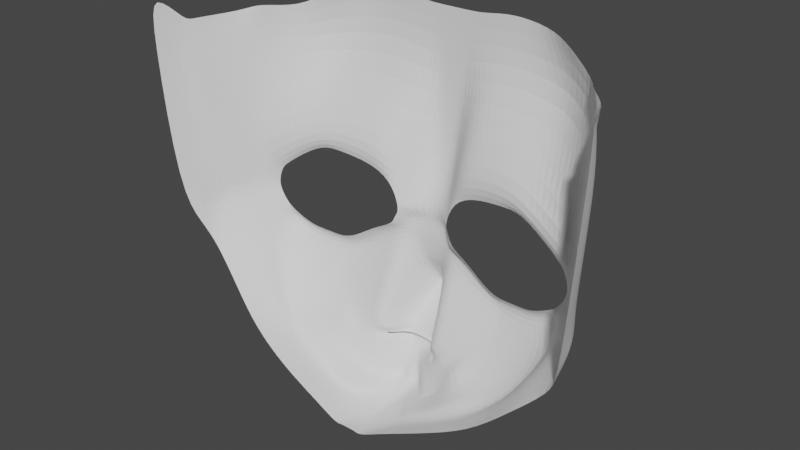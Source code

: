 # Source: body.blend  (saved by Blender 2.93.21; exported with 4.5.12 LTS)
import bpy
from mathutils import Matrix  # noqa: F401  (used for matrix-valued properties, if any)

bpy.ops.wm.read_factory_settings(use_empty=True)
scene = bpy.context.scene
scene.name = 'Scene'

# ---- collections
col_collection = bpy.data.collections.new('Collection'); scene.collection.children.link(col_collection)

# ---- world
world_world = bpy.data.worlds.new('World'); scene.world = world_world
world_world.use_nodes = True; world_world.node_tree.nodes.clear()
_N = world_world.node_tree.nodes; _L = world_world.node_tree.links
n0 = _N.new('ShaderNodeOutputWorld'); n0.name = 'World Output'; n0.location = (300, 300)
n1 = _N.new('ShaderNodeBackground'); n1.name = 'Background'; n1.location = (10, 300)
n1.inputs[0].default_value = (0.05088, 0.05088, 0.05088, 1.0)
_L.new(n1.outputs[0], n0.inputs[0])
n0.is_active_output = True
world_world.color = (0.05088, 0.05088, 0.05088)
world_world.use_sun_shadow = False
world_world.sun_shadow_jitter_overblur = 0.0

# ---- meshes
me_x = bpy.data.meshes.new('平面')
me_x.from_pydata([(-0.1568, -0.6839, -0.06977), (0.0, -0.6839, -0.06977), (-0.1543, -0.1772, -0.07095), (0.0, -0.1772, -0.07095), (-0.1145, 0.7331, -0.1497), (0.0, 0.664, -0.1548), (-0.2392, 1.066, -0.4803), (0.0, 0.9909, -0.2722), (-0.1543, 1.278, -0.3482), (0.0, 1.278, -0.3482), (-0.1543, 1.492, -0.3222), (0.0, 1.492, -0.3222), (-0.1543, 1.57, -0.2822), (0.0, 1.57, -0.2822), (-0.03621, 1.786, -0.1636), (0.0, 1.759, -0.173), (0.0, 1.812, -0.1541), (-0.03621, 1.844, -0.1643), (0.0, 1.844, -0.1643), (-0.1543, 2.071, -0.3334), (0.0, 2.071, -0.3334), (-0.1558, 2.314, -0.46), (0.0, 2.293, -0.46), (-0.08684, 2.452, -0.5929), (0.0, 2.452, -0.5929), (-0.1122, 2.59, -0.5685), (0.0, 2.625, -0.6974), (-0.0922, 2.665, -0.7196), (0.0, 2.716, -0.8313), (-0.05833, 2.733, -0.9284), (0.0, 2.76, -1.011), (-0.09559, 2.739, -1.307), (0.0, 2.739, -1.307), (-0.08684, 2.682, -1.464), (0.0, 2.682, -1.464), (-0.3604, 0.6, -0.5499), (-0.3316, 0.7896, -0.491), (-0.5063, 0.491, -0.5748), (-0.5741, 0.6778, -0.5192), (-0.8559, 0.4454, -0.6189), (-0.8552, 0.6477, -0.5518), (-1.123, 0.5347, -0.6959), (-1.045, 0.6318, -0.5739), (-1.386, 0.7043, -0.7141), (-1.332, 0.8129, -0.6073), (-1.586, 0.8296, -0.7283), (-1.476, 0.9275, -0.6239), (-1.658, 0.9569, -0.7274), (-1.511, 0.9631, -0.6281), (-1.725, 1.145, -0.7649), (-1.576, 1.138, -0.6355), (-1.542, 1.461, -0.7436), (-1.473, 1.299, -0.6236), (-1.269, 1.542, -0.4916), (-1.212, 1.458, -0.5933), (-0.821, 1.578, -0.4395), (-0.8362, 1.486, -0.5496), (-0.6243, 1.509, -0.4167), (-0.6925, 1.429, -0.5329), (-1.075, 1.567, -0.4691), (-1.08, 1.468, -0.578), (-1.461, 1.449, -0.5138), (-1.422, 1.348, -0.6177), (-0.9583, 1.477, -0.5638), (-0.9481, 1.573, -0.4543), (-0.4972, 1.289, -0.5102), (-0.4291, 1.369, -0.394), (-0.2987, 1.2, -0.5063), (-0.2766, 1.271, -0.3763), (0.0, 1.134, -0.3102), (-0.1776, 1.12, -0.3102), (-0.2957, 1.122, -0.4868), (0.0, 2.235, -0.4802), (-0.1567, 2.246, -0.4811), (-0.143, 2.181, -0.4283), (0.0, 2.186, -0.4283), (0.0, 2.242, -0.4806), (-0.1543, 2.255, -0.4817), (-0.2619, 2.225, -0.6265), (-0.3111, 2.194, -0.6784), (0.0, 2.375, -0.5019), (-0.2638, 2.24, -0.6274), (-0.3103, 2.284, -0.6942), (-0.2408, 2.252, -0.6033), (-0.2152, 2.303, -0.6942), (-0.2284, 2.166, -0.6784), (-0.24, 2.244, -0.6027), (-0.2803, 2.066, -0.7372), (-0.2783, 2.222, -0.6313), (-0.4063, 2.137, -0.7372), (-0.1531, 2.219, -0.4438), (-0.2984, 2.3, -0.7372), (0.0, 2.221, -0.4438), (-0.1704, 2.361, -0.6199), (-0.04677, 2.335, -0.5019), (0.0, 2.254, -0.4519), (-0.2795, 2.256, -0.6354), (-0.2232, 2.268, -0.5963), (-0.226, 2.221, -0.5923), (-0.1547, 2.259, -0.4519), (-0.8805, 2.334, -1.067), (-0.2273, 2.451, -0.7857), (-0.2709, 2.593, -0.8553), (-0.392, 2.343, -0.7857), (-0.4812, 2.476, -0.8553), (-0.263, 2.234, -0.627), (-0.3107, 2.246, -0.6877), (-0.3888, 2.235, -0.7372), (-0.279, 2.242, -0.6337), (-0.496, 2.24, -0.7857), (-0.6294, 2.136, -0.8553), (-0.2932, 2.693, -1.125), (-0.5035, 2.576, -1.125), (-0.9113, 2.371, -1.125), (-0.4502, 2.533, -1.067), (-0.2399, 2.649, -1.067), (-0.1356, 2.693, -1.468), (-0.3459, 2.576, -1.468), (-0.7537, 2.371, -1.468), (-0.8452, 2.371, -1.269), (-0.4374, 2.576, -1.269), (-0.2271, 2.693, -1.269), (-0.2782, 1.606, -0.5286), (-0.42, 1.678, -0.5317), (-0.61, 1.717, -0.521), (-0.5835, 2.103, -0.7145), (-0.8509, 1.763, -0.5298), (-0.6701, 2.084, -0.6948), (-1.493, 1.729, -0.7063), (-0.856, 1.848, -0.5709), (-1.159, 1.891, -0.6431), (-0.7034, 2.298, -0.9748), (-0.7959, 2.263, -1.04), (-1.049, 2.175, -0.8362), (-1.281, 2.123, -0.9096), (-0.8964, 2.136, -0.7618), (-1.732, 0.9706, -0.863), (-1.799, 1.149, -0.901), (-1.616, 1.465, -0.8798), (-1.887, 1.062, -1.083), (-1.954, 1.224, -1.127), (-1.772, 1.54, -1.106), (-1.896, 1.398, -1.299), (-2.005, 1.072, -1.433), (-1.823, 1.619, -1.209), (-1.466, 1.716, -0.9379), (-1.481, 1.93, -1.297), (-1.49, 1.864, -1.16), (-1.196, 2.188, -1.371), (-1.215, 2.135, -1.035), (-1.232, 2.162, -1.209), (-0.4058, 2.505, -0.8384), (-0.4367, 2.55, -1.021), (-0.2622, 2.609, -0.9141), (-0.1044, 2.619, -0.6278), (0.0, 2.649, -0.7322), (-0.2529, 2.626, -0.9782), (0.0, 2.674, -0.7692), (-0.09731, 2.646, -0.681), (-0.3025, -0.6904, -0.07515), (-0.2999, -0.1838, -0.07524), (-0.5563, -0.739, -0.07515), (-0.5538, -0.2322, -0.07877), (-0.9131, -0.6979, -0.08004), (-0.886, -0.1912, -0.07578), (-1.192, -0.6606, -0.2598), (-1.211, -0.154, -0.07306), (-1.481, -0.4739, -0.3622), (-1.472, -0.1398, -0.3767), (-1.646, -0.5508, -0.6853), (-1.713, -0.2171, -0.6607), (-1.788, -0.4728, -0.7247), (-1.788, -0.1393, -0.9085), (-1.938, -0.4781, -1.182), (-1.956, -0.1447, -1.201), (-2.009, -0.4407, -1.192), (-2.057, -0.1074, -1.198), (-2.108, -0.7363, -1.443), (-2.125, -0.403, -1.459)], [], [(0, 1, 3, 2), (2, 3, 5, 4), (4, 5, 7, 6), (70, 69, 9, 8), (14, 15, 16), (14, 16, 18, 17), (17, 18, 20, 19), (94, 80, 24, 23), (27, 28, 30, 29), (29, 30, 32, 31), (31, 32, 34, 33), (4, 6, 36, 35), (35, 36, 38, 37), (37, 38, 40, 39), (39, 40, 42, 41), (41, 42, 44, 43), (43, 44, 46, 45), (45, 46, 48, 47), (47, 48, 50, 49), (49, 50, 52, 51), (57, 58, 65, 66), (64, 63, 56, 55), (55, 56, 58, 57), (53, 54, 60, 59), (51, 52, 62, 61), (59, 60, 63, 64), (66, 65, 67, 68), (61, 62, 54, 53), (6, 7, 69, 70), (8, 68, 67, 70), (6, 70, 67, 71), (90, 92, 72, 73), (19, 20, 75, 74), (98, 86, 78, 88), (99, 95, 22, 21), (97, 84, 82, 96), (99, 21, 84, 97), (90, 73, 86, 98), (108, 96, 82, 106), (19, 74, 85, 87), (87, 85, 79, 89), (107, 106, 82, 91), (91, 82, 84, 93), (21, 22, 80, 94), (94, 93, 84, 21), (105, 81, 96, 108), (74, 90, 98, 85), (77, 99, 97, 83), (83, 97, 96, 81), (77, 76, 95, 99), (85, 98, 88, 79), (74, 75, 92, 90), (23, 24, 26, 25), (94, 23, 101, 93), (23, 25, 102, 101), (93, 101, 103, 91), (101, 102, 104, 103), (78, 105, 108, 88), (89, 79, 106, 107), (88, 108, 106, 79), (91, 103, 109, 107), (103, 104, 110, 109), (100, 114, 112, 113), (114, 115, 111, 112), (115, 27, 29, 111), (102, 25, 154, 153), (104, 102, 153, 151), (110, 104, 151, 131), (28, 27, 158, 157), (119, 120, 117, 118), (120, 121, 116, 117), (112, 111, 121, 120), (113, 112, 120, 119), (31, 121, 111, 29), (33, 116, 121, 31), (14, 17, 19, 87, 12), (11, 13, 12, 10), (8, 9, 11, 10), (15, 14, 12, 13), (10, 12, 87, 122), (122, 68, 8, 10), (68, 122, 123, 66), (123, 122, 87, 89), (66, 123, 124, 57), (55, 57, 124, 126), (124, 123, 89, 125), (125, 89, 107, 109), (51, 61, 53, 128), (126, 124, 125, 127), (127, 125, 109, 110), (128, 130, 133, 134), (129, 64, 55, 126), (130, 59, 64, 129), (128, 53, 59, 130), (131, 135, 127, 110), (132, 133, 135, 131), (134, 133, 132, 100), (127, 135, 129, 126), (135, 133, 130, 129), (49, 51, 138, 137), (47, 49, 137, 136), (100, 113, 149, 134), (137, 138, 141, 140), (136, 137, 140, 139), (119, 150, 149, 113), (142, 140, 141, 144), (118, 148, 150, 119), (0, 2, 160, 159), (128, 145, 138, 51), (147, 146, 144, 141), (145, 147, 141, 138), (134, 149, 145, 128), (150, 148, 146, 147), (149, 150, 147, 145), (131, 151, 152, 132), (132, 152, 114, 100), (155, 154, 25, 26), (153, 154, 158, 156), (151, 153, 156, 152), (156, 158, 27, 115), (152, 156, 115, 114), (157, 158, 154, 155), (159, 160, 162, 161), (161, 162, 164, 163), (163, 164, 166, 165), (165, 166, 168, 167), (167, 168, 170, 169), (169, 170, 172, 171), (171, 172, 174, 173), (173, 174, 176, 175), (2, 4, 35, 160), (37, 162, 160, 35), (39, 164, 162, 37), (41, 166, 164, 39), (43, 168, 166, 41), (45, 170, 168, 43), (47, 172, 170, 45), (136, 174, 172, 47), (139, 176, 174, 136), (175, 176, 178, 177), (143, 178, 176, 139), (139, 140, 142, 143)])
_uv = me_x.uv_layers.new(name='UVマップ')
_uv.uv.foreach_set('vector', [0.0, 0.0, 1.0, 0.0, 1.0, 1.0, 0.0, 1.0, 0.0, 1.0, 1.0, 1.0, 1.0, 1.0, 0.0, 1.0, 0.0, 1.0, 1.0, 1.0, 1.0, 1.0, 0.0, 1.0, 0.0, 1.0, 1.0, 1.0, 1.0, 1.0, 0.0, 1.0, 0.0, 1.0, 1.0, 1.0, 1.0, 1.0, 0.0, 1.0, 1.0, 1.0, 1.0, 1.0, 0.0, 1.0, 0.0, 1.0, 1.0, 1.0, 1.0, 1.0, 0.0, 1.0, 0.00492, 1.0, 1.0, 1.0, 1.0, 1.0, 0.0, 1.0, 0.0, 1.0, 1.0, 1.0, 1.0, 1.0, 0.0, 1.0, 0.0, 1.0, 1.0, 1.0, 1.0, 1.0, 0.0, 1.0, 0.0, 1.0, 1.0, 1.0, 1.0, 1.0, 0.0, 1.0, 0.0, 1.0, 0.0, 1.0, 0.0, 1.0, 0.0, 1.0, 0.0, 1.0, 0.0, 1.0, 0.0, 1.0, 0.0, 1.0, 0.0, 1.0, 0.0, 1.0, 0.0, 1.0, 0.0, 1.0, 0.0, 1.0, 0.0, 1.0, 0.0, 1.0, 0.0, 1.0, 0.0, 1.0, 0.0, 1.0, 0.0, 1.0, 0.0, 1.0, 0.0, 1.0, 0.0, 1.0, 0.0, 1.0, 0.0, 1.0, 0.0, 1.0, 0.0, 1.0, 0.0, 1.0, 0.0, 1.0, 0.0, 1.0, 0.0, 1.0, 0.0, 1.0, 0.0, 1.0, 0.0, 1.0, 0.0, 1.0, 0.0, 1.0, 0.0, 1.0, 0.0, 1.0, 0.0, 1.0, 0.0, 1.0, 0.0, 1.0, 0.0, 1.0, 0.0, 1.0, 0.0, 1.0, 0.0, 1.0, 0.0, 1.0, 0.0, 1.0, 0.0, 1.0, 0.0, 1.0, 0.0, 1.0, 0.0, 1.0, 0.0, 1.0, 0.0, 1.0, 0.0, 1.0, 0.0, 1.0, 0.0, 1.0, 0.0, 1.0, 0.0, 1.0, 0.0, 1.0, 0.0, 1.0, 0.0, 1.0, 0.0, 1.0, 0.0, 1.0, 0.0, 1.0, 0.0, 1.0, 0.0, 1.0, 0.0, 1.0, 0.0, 1.0, 0.0, 1.0, 0.0, 1.0, 1.0, 1.0, 1.0, 1.0, 0.0, 1.0, 0.0, 1.0, 0.0, 1.0, 0.0, 1.0, 0.0, 1.0, 0.0, 1.0, 0.0, 1.0, 0.0, 1.0, 0.0, 1.0, 0.0, 1.0, 1.0, 1.0, 1.0, 1.0, 0.0, 1.0, 0.0, 1.0, 1.0, 1.0, 1.0, 1.0, 0.0, 1.0, 0.0, 1.0, 0.0, 1.0, 0.0, 1.0, 0.0, 1.0, 0.0, 1.0, 1.0, 1.0, 1.0, 1.0, 0.0, 1.0, 0.0, 1.0, 0.0, 1.0, 0.0, 1.0, 0.0, 1.0, 0.0, 1.0, 0.0, 1.0, 0.0, 1.0, 0.0, 1.0, 0.0, 1.0, 0.0, 1.0, 0.0, 1.0, 0.0, 1.0, 0.0, 1.0, 0.0, 1.0, 0.0, 1.0, 0.0, 1.0, 0.0, 1.0, 0.0, 1.0, 0.0, 1.0, 0.0, 1.0, 0.0, 1.0, 0.0, 1.0, 0.0, 1.0, 0.0, 1.0, 0.0, 1.0, 0.0, 1.0, 0.0, 1.0, 0.0, 1.0, 0.0, 1.0, 0.0, 1.0, 0.0, 1.0, 0.0, 1.0, 0.007185, 1.0, 1.0, 1.0, 1.0, 1.0, 0.00492, 1.0, 0.00492, 1.0, 0.0, 1.0, 0.0, 1.0, 0.007185, 1.0, 0.0, 1.0, 0.0, 1.0, 0.0, 1.0, 0.0, 1.0, 0.0, 1.0, 0.0, 1.0, 0.0, 1.0, 0.0, 1.0, 0.0, 1.0, 0.0, 1.0, 0.0, 1.0, 0.0, 1.0, 0.0, 1.0, 0.0, 1.0, 0.0, 1.0, 0.0, 1.0, 0.0, 1.0, 1.0, 1.0, 1.0, 1.0, 0.0, 1.0, 0.0, 1.0, 0.0, 1.0, 0.0, 1.0, 0.0, 1.0, 0.0, 1.0, 1.0, 1.0, 1.0, 1.0, 0.0, 1.0, 0.0, 1.0, 1.0, 1.0, 1.0, 1.0, 0.0, 1.0, 0.00492, 1.0, 0.0, 1.0, 0.0, 1.0, 0.00492, 1.0, 0.0, 1.0, 0.0, 1.0, 0.0, 1.0, 0.0, 1.0, 0.00492, 1.0, 0.0, 1.0, 0.0, 1.0, 0.00492, 1.0, 0.0, 1.0, 0.0, 1.0, 0.0, 1.0, 0.0, 1.0, 0.0, 1.0, 0.0, 1.0, 0.0, 1.0, 0.0, 1.0, 0.0, 1.0, 0.0, 1.0, 0.0, 1.0, 0.0, 1.0, 0.0, 1.0, 0.0, 1.0, 0.0, 1.0, 0.0, 1.0, 0.00492, 1.0, 0.0, 1.0, 0.0, 1.0, 0.00492, 1.0, 0.0, 1.0, 0.0, 1.0, 0.0, 1.0, 0.0, 1.0, 0.0, 1.0, 0.0, 1.0, 0.0, 1.0, 0.0, 1.0, 0.0, 1.0, 0.0, 1.0, 0.0, 1.0, 0.0, 1.0, 0.0, 1.0, 0.0, 1.0, 0.0, 1.0, 0.0, 1.0, 0.0, 1.0, 0.0, 1.0, 0.0, 1.0, 0.0, 1.0, 0.0, 1.0, 0.0, 1.0, 0.0, 1.0, 0.0, 1.0, 0.0, 1.0, 0.0, 1.0, 0.0, 1.0, 0.0, 1.0, 1.0, 1.0, 0.0, 1.0, 0.0, 1.0, 1.0, 1.0, 0.0, 1.0, 0.0, 1.0, 0.0, 1.0, 0.0, 1.0, 0.0, 1.0, 0.0, 1.0, 0.0, 1.0, 0.0, 1.0, 0.0, 1.0, 0.0, 1.0, 0.0, 1.0, 0.0, 1.0, 0.0, 1.0, 0.0, 1.0, 0.0, 1.0, 0.0, 1.0, 0.0, 1.0, 0.0, 1.0, 0.0, 1.0, 0.0, 1.0, 0.0, 1.0, 0.0, 1.0, 0.0, 1.0, 0.0, 1.0, 0.0, 1.0, 0.0, 1.0, 0.0, 1.0, 0.0, 1.0, 0.0, 0.0, 0.0, 0.0, 0.0, 0.0, 0.0, 0.0, 0.0, 0.0, 0.0, 1.0, 1.0, 1.0, 0.0, 0.0, 0.0, 0.0, 1.0, 1.0, 0.0, 0.0, 0.0, 0.0, 0.0, 0.0, 0.0, 0.0, 0.0, 0.0, 0.0, 1.0, 0.0, 1.0, 0.0, 1.0, 0.0, 1.0, 0.0, 1.0, 0.0, 0.0, 0.0, 1.0, 0.0, 1.0, 0.0, 1.0, 0.0, 1.0, 0.0, 1.0, 0.0, 1.0, 0.0, 1.0, 0.0, 1.0, 0.0, 1.0, 0.0, 1.0, 0.0, 1.0, 0.0, 1.0, 0.0, 1.0, 0.0, 1.0, 0.0, 1.0, 0.0, 1.0, 0.0, 1.0, 0.0, 1.0, 0.0, 1.0, 0.0, 1.0, 0.0, 1.0, 0.0, 1.0, 0.0, 1.0, 0.0, 1.0, 0.0, 1.0, 0.0, 1.0, 0.0, 1.0, 0.0, 1.0, 0.0, 1.0, 0.0, 1.0, 0.0, 1.0, 0.0, 1.0, 0.0, 1.0, 0.0, 1.0, 0.0, 1.0, 0.0, 1.0, 0.0, 1.0, 0.0, 1.0, 0.0, 1.0, 0.0, 1.0, 0.0, 1.0, 0.0, 1.0, 0.0, 1.0, 0.0, 1.0, 0.0, 1.0, 0.0, 1.0, 0.0, 1.0, 0.0, 1.0, 0.0, 1.0, 0.0, 1.0, 0.0, 1.0, 0.0, 1.0, 0.0, 1.0, 0.0, 1.0, 0.0, 1.0, 0.0, 1.0, 0.0, 1.0, 0.0, 1.0, 0.0, 1.0, 0.0, 1.0, 0.0, 1.0, 0.0, 1.0, 0.0, 1.0, 0.0, 1.0, 0.0, 1.0, 0.0, 1.0, 0.0, 1.0, 0.0, 1.0, 0.0, 1.0, 0.0, 1.0, 0.0, 1.0, 0.0, 1.0, 0.0, 1.0, 0.0, 1.0, 0.0, 1.0, 0.0, 1.0, 0.0, 1.0, 0.0, 1.0, 0.0, 1.0, 0.0, 1.0, 0.0, 1.0, 0.0, 1.0, 0.0, 1.0, 0.0, 1.0, 0.0, 1.0, 0.0, 1.0, 0.0, 1.0, 0.0, 1.0, 0.0, 1.0, 0.0, 1.0, 0.0, 1.0, 0.0, 1.0, 0.0, 1.0, 0.0, 1.0, 0.0, 1.0, 0.0, 1.0, 0.0, 1.0, 0.0, 1.0, 0.0, 1.0, 0.0, 1.0, 0.0, 1.0, 0.0, 1.0, 0.0, 1.0, 0.0, 1.0, 0.0, 0.0, 0.0, 1.0, 0.0, 1.0, 0.0, 0.0, 0.0, 1.0, 0.0, 1.0, 0.0, 1.0, 0.0, 1.0, 0.0, 1.0, 0.0, 1.0, 0.0, 1.0, 0.0, 1.0, 0.0, 1.0, 0.0, 1.0, 0.0, 1.0, 0.0, 1.0, 0.0, 1.0, 0.0, 1.0, 0.0, 1.0, 0.0, 1.0, 0.0, 1.0, 0.0, 1.0, 0.0, 1.0, 0.0, 1.0, 0.0, 1.0, 0.0, 1.0, 0.0, 1.0, 0.0, 1.0, 0.0, 1.0, 0.0, 1.0, 0.0, 1.0, 0.0, 1.0, 0.0, 1.0, 0.0, 1.0, 0.0, 1.0, 0.0, 1.0, 1.0, 1.0, 0.0, 1.0, 0.0, 1.0, 1.0, 1.0, 0.0, 1.0, 0.0, 1.0, 0.0, 1.0, 0.0, 1.0, 0.0, 1.0, 0.0, 1.0, 0.0, 1.0, 0.0, 1.0, 0.0, 1.0, 0.0, 1.0, 0.0, 1.0, 0.0, 1.0, 0.0, 1.0, 0.0, 1.0, 0.0, 1.0, 0.0, 1.0, 1.0, 1.0, 0.0, 1.0, 0.0, 1.0, 1.0, 1.0, 0.0, 0.0, 0.0, 1.0, 0.0, 1.0, 0.0, 0.0, 0.0, 0.0, 0.0, 1.0, 0.0, 1.0, 0.0, 0.0, 0.0, 0.0, 0.0, 1.0, 0.0, 1.0, 0.0, 0.0, 0.0, 0.0, 0.0, 1.0, 0.0, 1.0, 0.0, 0.0, 0.0, 0.0, 0.0, 1.0, 0.0, 1.0, 0.0, 0.0, 0.0, 0.0, 0.0, 1.0, 0.0, 1.0, 0.0, 0.0, 0.0, 0.0, 0.0, 1.0, 0.0, 1.0, 0.0, 0.0, 0.0, 0.0, 0.0, 1.0, 0.0, 1.0, 0.0, 0.0, 0.0, 1.0, 0.0, 1.0, 0.0, 1.0, 0.0, 1.0, 0.0, 1.0, 0.0, 1.0, 0.0, 1.0, 0.0, 1.0, 0.0, 1.0, 0.0, 1.0, 0.0, 1.0, 0.0, 1.0, 0.0, 1.0, 0.0, 1.0, 0.0, 1.0, 0.0, 1.0, 0.0, 1.0, 0.0, 1.0, 0.0, 1.0, 0.0, 1.0, 0.0, 1.0, 0.0, 1.0, 0.0, 1.0, 0.0, 1.0, 0.0, 1.0, 0.0, 1.0, 0.0, 1.0, 0.0, 1.0, 0.0, 1.0, 0.0, 1.0, 0.0, 1.0, 0.0, 1.0, 0.0, 1.0, 0.0, 1.0, 0.0, 1.0, 0.0, 1.0, 0.0, 0.0, 0.0, 1.0, 0.0, 1.0, 0.0, 0.0, 0.0, 1.0, 0.0, 1.0, 0.0, 1.0, 0.0, 1.0, 0.0, 1.0, 0.0, 1.0, 0.0, 1.0, 0.0, 1.0])
me_x.use_remesh_fix_poles = True
me_x.use_remesh_preserve_attributes = False
me_x.update()

# ---- objects
ob_front = bpy.data.objects.new('Front', None)
ob_side = bpy.data.objects.new('Side', None)
ob_x = bpy.data.objects.new('平面', me_x)

# ---- transforms, parenting, visibility, modifiers, constraints
ob_front.location = (-0.1148, 0.0, 0.0)
ob_front.rotation_euler = (1.571, 0.0, 3.142)
ob_front.empty_display_type = 'IMAGE'
ob_front.empty_display_size = 5.0
ob_front.show_empty_image_only_axis_aligned = True
ob_front.use_empty_image_alpha = True
ob_front.color = (1.0, 1.0, 1.0, 0.3)
ob_side.location = (0.0, -0.09433, 0.0)
ob_side.rotation_euler = (1.571, -0.0, -1.571)
ob_side.empty_display_type = 'IMAGE'
ob_side.empty_display_size = 5.0
ob_side.show_empty_image_only_axis_aligned = True
ob_side.use_empty_image_alpha = True
ob_side.color = (1.0, 1.0, 1.0, 0.3)
ob_x.location = (1.911e-17, 0.3375, 1.757)
ob_x.rotation_euler = (-1.571, 0.0, 0.0)
ob_x.scale = (0.1698, 0.1698, 0.1698)
_m = ob_x.modifiers.new('ミラー', 'MIRROR')
_m.use_clip = True
_m = ob_x.modifiers.new('細分化', 'SUBSURF')

# ---- collection membership
col_collection.objects.link(ob_front)
col_collection.objects.link(ob_side)
col_collection.objects.link(ob_x)

# ---- scene / render settings (as saved in the file)
scene.frame_start = 1; scene.frame_end = 250; scene.frame_set(1)
scene.render.engine = 'BLENDER_EEVEE_NEXT'
scene.cycles.use_denoising = False
scene.cycles.samples = 128
scene.cycles.sampling_pattern = 'TABULATED_SOBOL'
scene.cycles.use_adaptive_sampling = False
scene.cycles.use_light_tree = False
scene.view_settings.view_transform = 'Filmic'
bpy.context.view_layer.update()

# ---- added for rendering (the .blend has no active camera and no usable light): camera, sun
cam_auto = bpy.data.cameras.new('AutoCamera')
cam_auto.lens = 50.0
cam_auto.sensor_width = 36.0
cam_auto.clip_end = 1000.0
ob_auto_camera = bpy.data.objects.new('AutoCamera', cam_auto)
scene.collection.objects.link(ob_auto_camera)
ob_auto_camera.location = (0.892378, -0.863871, 2.2997)
ob_auto_camera.rotation_euler = (1.09748, -7.21219e-08, 0.694738)
scene.camera = ob_auto_camera
light_auto_sun = bpy.data.lights.new('AutoSun', 'SUN')
light_auto_sun.energy = 3.0
light_auto_sun.angle = 0.0523599
ob_auto_sun = bpy.data.objects.new('AutoSun', light_auto_sun)
scene.collection.objects.link(ob_auto_sun)
ob_auto_sun.rotation_euler = (0.872665, 0.174533, 0.523599)
bpy.context.view_layer.update()
